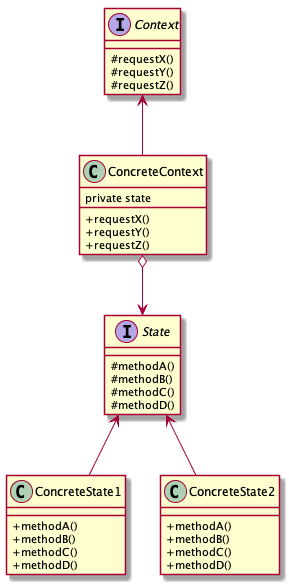

The diagram above was rendered by PlantUML. Its source (embedded in the PNG):
@startuml
skinparam classAttributeIconSize 0

ConcreteContext o--> State
Context <-- ConcreteContext
State <-- ConcreteState1
State <-- ConcreteState2

class ConcreteContext {
  private state
  + requestX()
  + requestY()
  + requestZ()
}

interface Context {
  # requestX()
  # requestY()
  # requestZ()
}

interface State {
  # methodA()
  # methodB()
  # methodC()
  # methodD()
}

class ConcreteState1 {
  + methodA()
  + methodB()
  + methodC()
  + methodD()
}

class ConcreteState2 {
  + methodA()
  + methodB()
  + methodC()
  + methodD()
}

@enduml